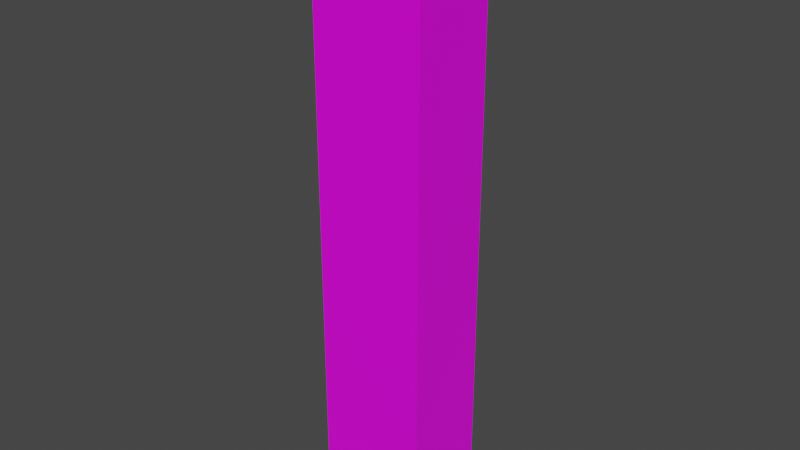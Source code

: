 # Source: WoodenBoard_1.blend  (saved by Blender 2.93.21; exported with 4.5.12 LTS)
import bpy
from mathutils import Matrix  # noqa: F401  (used for matrix-valued properties, if any)

bpy.ops.wm.read_factory_settings(use_empty=True)
scene = bpy.context.scene
scene.name = 'Scene'

# ---- collections
col_collection = bpy.data.collections.new('Collection'); scene.collection.children.link(col_collection)

# ---- images (referenced by path relative to the original .blend; pixels are not part of the script)
import os
ASSET_DIR = os.environ.get("B2B_ASSET_DIR", "")  # directory of the original .blend (textures are referenced by path, not embedded)
HERE = os.path.dirname(os.path.abspath(__file__))  # packed textures are extracted next to this script under _unpacked/

def load_image(name, relpath, width, height, colorspace="sRGB"):
    """Load a texture the original file referenced (path relative to the .blend, or extracted next to this script)."""
    p = next((c for c in (os.path.join(HERE, relpath), os.path.join(ASSET_DIR, relpath)) if relpath and os.path.exists(c)), "")
    if p:
        img = bpy.data.images.load(p, check_existing=True)
        img.name = name
    else:  # same state as the original file: an image datablock whose file is absent (Cycles renders it pink)
        img = bpy.data.images.new(name, width, height)
        img.source = "FILE"
        img.filepath = "//" + (relpath or name)
    img.colorspace_settings.name = colorspace
    return img
img_scottspalette_png = load_image('ScottsPalette.png', 'ScottsPalette.png', 1024, 1024, 'sRGB')

# ---- materials (node trees are filled in below, after node groups)
mat_material = bpy.data.materials.new('Material')
mat_material.alpha_threshold = 0.0
mat_material.use_transparent_shadow = False
mat_material.line_color = (0.0, 0.0, 0.0, 1.0)

# ---- material node trees
mat_material.use_nodes = True; mat_material.node_tree.nodes.clear()
_N = mat_material.node_tree.nodes; _L = mat_material.node_tree.links
n0 = _N.new('ShaderNodeOutputMaterial'); n0.name = 'Material Output'; n0.location = (300, 300)
n1 = _N.new('ShaderNodeBsdfPrincipled'); n1.name = 'Principled BSDF'; n1.location = (10, 300)
n1.distribution = 'GGX'
n1.subsurface_method = 'BURLEY'
n1.inputs[2].default_value = 0.4
n1.inputs[3].default_value = 1.45
n1.inputs[27].default_value = (0.0, 0.0, 0.0, 1.0)
n1.inputs[28].default_value = 1.0
n2 = _N.new('ShaderNodeTexImage'); n2.name = 'Image Texture'; n2.location = (-368, 226)
n2.image = img_scottspalette_png
n2.interpolation = 'Closest'
_L.new(n1.outputs[0], n0.inputs[0])
_L.new(n2.outputs[0], n1.inputs[0])
n0.is_active_output = True

# ---- world
world_world = bpy.data.worlds.new('World'); scene.world = world_world
world_world.use_nodes = True; world_world.node_tree.nodes.clear()
_N = world_world.node_tree.nodes; _L = world_world.node_tree.links
n0 = _N.new('ShaderNodeOutputWorld'); n0.name = 'World Output'; n0.location = (300, 300)
n1 = _N.new('ShaderNodeBackground'); n1.name = 'Background'; n1.location = (10, 300)
n1.inputs[0].default_value = (0.05088, 0.05088, 0.05088, 1.0)
_L.new(n1.outputs[0], n0.inputs[0])
n0.is_active_output = True
world_world.color = (0.05088, 0.05088, 0.05088)
world_world.use_sun_shadow = False
world_world.sun_shadow_jitter_overblur = 0.0

# ---- meshes
me_cube = bpy.data.meshes.new('Cube')
me_cube.from_pydata([(0.1884, 0.1471, 2.0), (0.1884, 0.1471, 0.0), (0.1884, -0.1471, 2.0), (0.1884, -0.1471, 0.0), (-0.1884, 0.1471, 2.0), (-0.1884, 0.1471, 0.0), (-0.1884, -0.1471, 2.0), (-0.1884, -0.1471, 0.0)], [], [(0, 4, 6, 2), (3, 2, 6, 7), (7, 6, 4, 5), (5, 1, 3, 7), (1, 0, 2, 3), (5, 4, 0, 1)])
_uv = me_cube.uv_layers.new(name='UVMap')
_uv.uv.foreach_set('vector', [0.02727, 0.9697, 0.02727, 0.9697, 0.02727, 0.9697, 0.02727, 0.9697, 0.02727, 0.9697, 0.02727, 0.9697, 0.02727, 0.9697, 0.02727, 0.9697, 0.02727, 0.9697, 0.02727, 0.9697, 0.02727, 0.9697, 0.02727, 0.9697, 0.02727, 0.9697, 0.02727, 0.9697, 0.02727, 0.9697, 0.02727, 0.9697, 0.02727, 0.9697, 0.02727, 0.9697, 0.02727, 0.9697, 0.02727, 0.9697, 0.02727, 0.9697, 0.02727, 0.9697, 0.02727, 0.9697, 0.02727, 0.9697])
me_cube.materials.append(mat_material)
me_cube.use_remesh_preserve_volume = False
me_cube.use_remesh_preserve_attributes = False
me_cube.use_mirror_vertex_groups = False
me_cube.update()

# ---- objects
ob_cube = bpy.data.objects.new('Cube', me_cube)

# ---- transforms, parenting, visibility, modifiers, constraints
ob_cube.location = (0.0, 0.0, 0.0)
ob_cube.lock_rotations_4d = False
ob_cube.empty_display_type = 'ARROWS'
ob_cube.lineart.crease_threshold = 0.0

# ---- collection membership
col_collection.objects.link(ob_cube)

# ---- scene / render settings (as saved in the file)
scene.frame_start = 1; scene.frame_end = 250; scene.frame_set(0)
scene.render.engine = 'BLENDER_EEVEE_NEXT'
scene.cycles.use_denoising = False
scene.cycles.samples = 128
scene.cycles.sampling_pattern = 'TABULATED_SOBOL'
scene.cycles.use_adaptive_sampling = False
scene.cycles.use_light_tree = False
scene.view_settings.view_transform = 'Filmic'
bpy.context.view_layer.update()

# ---- added for rendering (the .blend has no active camera and no usable light): camera, sun
cam_auto = bpy.data.cameras.new('AutoCamera')
cam_auto.lens = 50.0
cam_auto.sensor_width = 36.0
cam_auto.clip_end = 1000.0
ob_auto_camera = bpy.data.objects.new('AutoCamera', cam_auto)
scene.collection.objects.link(ob_auto_camera)
ob_auto_camera.location = (1.90258, -2.28309, 2.52206)
ob_auto_camera.rotation_euler = (1.09748, -7.21219e-08, 0.694738)
scene.camera = ob_auto_camera
light_auto_sun = bpy.data.lights.new('AutoSun', 'SUN')
light_auto_sun.energy = 3.0
light_auto_sun.angle = 0.0523599
ob_auto_sun = bpy.data.objects.new('AutoSun', light_auto_sun)
scene.collection.objects.link(ob_auto_sun)
ob_auto_sun.rotation_euler = (0.872665, 0.174533, 0.523599)
bpy.context.view_layer.update()
